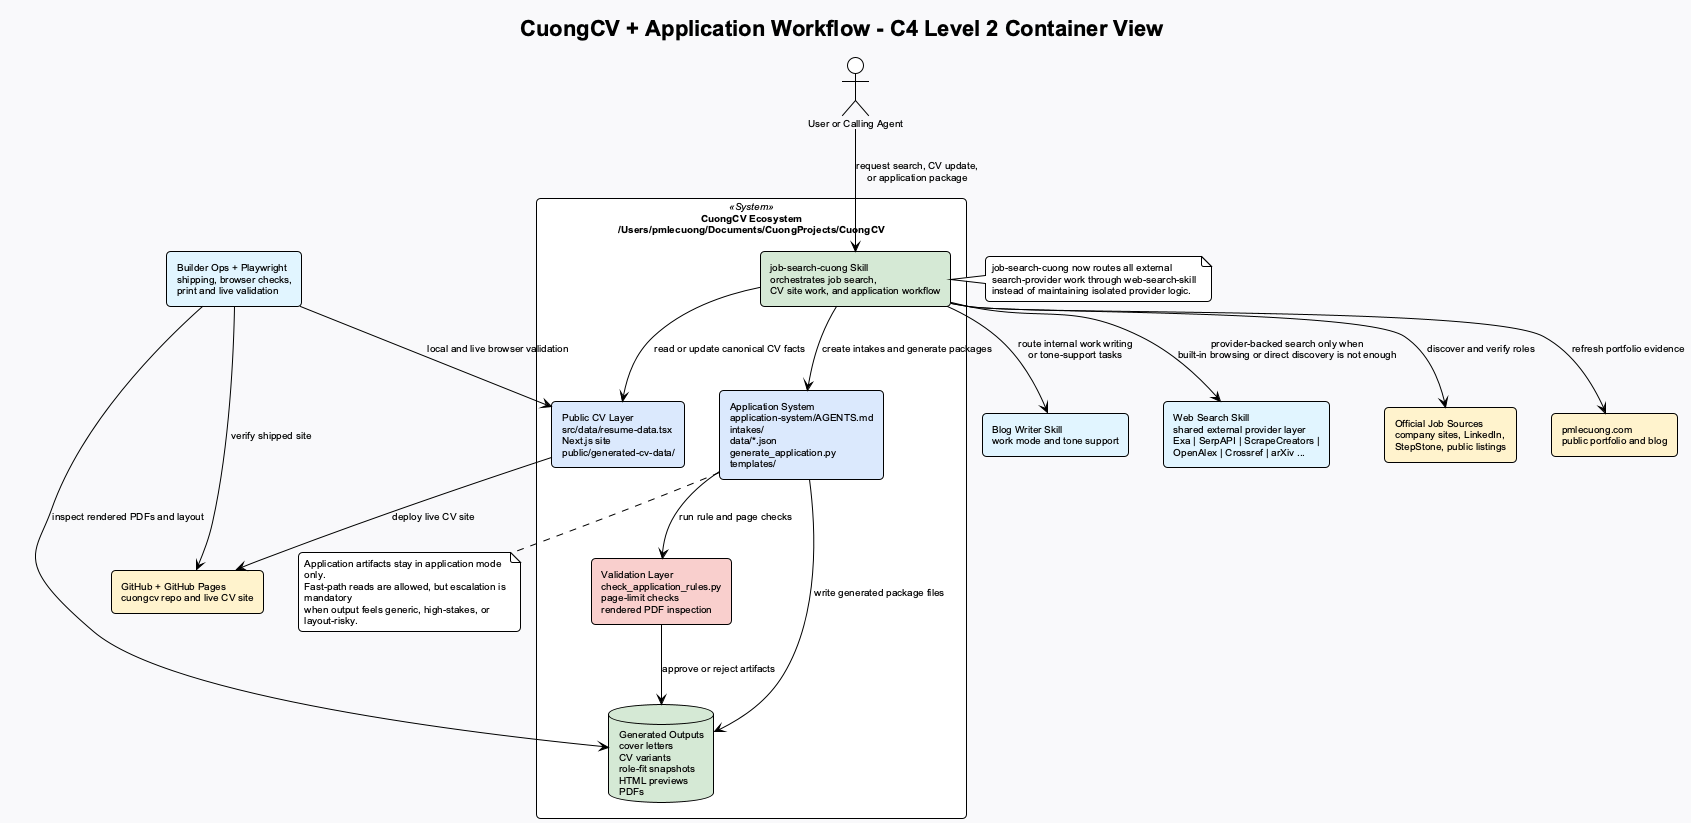

The diagram above was rendered by PlantUML. Its source (embedded in the PNG):
@startuml
!theme plain
skinparam backgroundColor #F8F9FA
skinparam defaultFontName Arial
skinparam defaultFontSize 10
skinparam shadowing false
skinparam packageStyle rectangle
skinparam roundcorner 8
skinparam wrapWidth 220

title CuongCV + Application Workflow - C4 Level 2 Container View

actor "User or Calling Agent" as User

rectangle "Official Job Sources\ncompany sites, LinkedIn,\nStepStone, public listings" as JobSources #FFF2CC
rectangle "pmlecuong.com\npublic portfolio and blog" as Portfolio #FFF2CC
rectangle "GitHub + GitHub Pages\ncuongcv repo and live CV site" as GitHubPages #FFF2CC
rectangle "Blog Writer Skill\nwork mode and tone support" as BlogWriter #E1F5FE
rectangle "Web Search Skill\nshared external provider layer\nExa | SerpAPI | ScrapeCreators |\nOpenAlex | Crossref | arXiv ..." as WebSearch #E1F5FE
rectangle "Builder Ops + Playwright\nshipping, browser checks,\nprint and live validation" as OpsTools #E1F5FE

package "CuongCV Ecosystem\n/Users/pmlecuong/Documents/CuongProjects/CuongCV" <<System>> {
  rectangle "job-search-cuong Skill\norchestrates job search,\nCV site work, and application workflow" as JobSkill #D5E8D4

  rectangle "Public CV Layer\nsrc/data/resume-data.tsx\nNext.js site\npublic/generated-cv-data/" as PublicCV #DAE8FC

  rectangle "Application System\napplication-system/AGENTS.md\nintakes/\ndata/*.json\ngenerate_application.py\ntemplates/" as AppSystem #DAE8FC

  rectangle "Validation Layer\ncheck_application_rules.py\npage-limit checks\nrendered PDF inspection" as Validation #F8CECC

  database "Generated Outputs\ncover letters\nCV variants\nrole-fit snapshots\nHTML previews\nPDFs" as Outputs #D5E8D4
}

User --> JobSkill : request search, CV update,\nor application package
JobSkill --> JobSources : discover and verify roles
JobSkill --> WebSearch : provider-backed search only when\nbuilt-in browsing or direct discovery is not enough
JobSkill --> Portfolio : refresh portfolio evidence
JobSkill --> PublicCV : read or update canonical CV facts
JobSkill --> AppSystem : create intakes and generate packages
JobSkill --> BlogWriter : route internal work writing\nor tone-support tasks

PublicCV --> GitHubPages : deploy live CV site
AppSystem --> Validation : run rule and page checks
Validation --> Outputs : approve or reject artifacts
AppSystem --> Outputs : write generated package files
OpsTools --> PublicCV : local and live browser validation
OpsTools --> GitHubPages : verify shipped site
OpsTools --> Outputs : inspect rendered PDFs and layout

note bottom of AppSystem
Application artifacts stay in application mode only.
Fast-path reads are allowed, but escalation is mandatory
when output feels generic, high-stakes, or layout-risky.
end note

note right of JobSkill
job-search-cuong now routes all external
search-provider work through web-search-skill
instead of maintaining isolated provider logic.
end note

@enduml